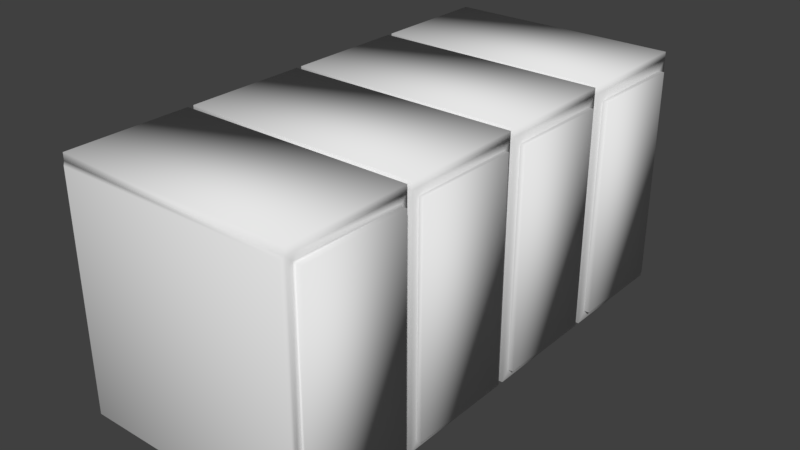 # Source: ServerText.blend  (saved by Blender 2.79.0; exported with 4.5.12 LTS)
import bpy
from mathutils import Matrix  # noqa: F401  (used for matrix-valued properties, if any)

bpy.ops.wm.read_factory_settings(use_empty=True)
scene = bpy.context.scene
scene.name = 'Scene'

# ---- collections
col_collection_1 = bpy.data.collections.new('Collection 1'); scene.collection.children.link(col_collection_1)

# ---- materials (node trees are filled in below, after node groups)
mat_top = bpy.data.materials.new('Top')
mat_top.alpha_threshold = 0.0
mat_top.use_transparent_shadow = False
mat_top.roughness = 0.5
mat_front = bpy.data.materials.new('Front')
mat_front.alpha_threshold = 0.0
mat_front.use_transparent_shadow = False
mat_front.roughness = 0.5
mat_default = bpy.data.materials.new('default')
mat_default.alpha_threshold = 0.0
mat_default.use_transparent_shadow = False
mat_default.roughness = 0.5
mat_behind = bpy.data.materials.new('Behind')
mat_behind.alpha_threshold = 0.0
mat_behind.use_transparent_shadow = False
mat_behind.roughness = 0.5

# ---- material node trees

# ---- world
world_world = bpy.data.worlds.new('World'); scene.world = world_world
world_world.color = (0.05088, 0.05088, 0.05088)
world_world.use_sun_shadow = False
world_world.sun_shadow_jitter_overblur = 0.0
world_world.cycles.sampling_method = 'MANUAL'

# ---- meshes
me_server = bpy.data.meshes.new('server')
me_server.from_pydata([(100.0, 2.333, -274.1), (100.0, 202.3, -274.1), (-100.0, 202.3, -274.1), (-100.0, 2.333, -274.1), (-100.0, 2.333, -378.0), (-100.0, 202.3, -378.0), (100.0, 202.3, -378.0), (100.0, 2.333, -378.0), (100.0, 208.3, -274.1), (100.0, 208.3, -378.0), (-100.0, 208.3, -378.0), (-100.0, 208.3, -274.1), (100.0, 10.43, -369.9), (100.0, 10.43, -282.2), (100.0, 194.2, -369.9), (100.0, 194.2, -282.2), (104.5, 194.2, -282.2), (104.5, 194.2, -369.9), (100.0, 2.333, -165.7), (100.0, 202.3, -165.7), (-100.0, 202.3, -165.7), (-100.0, 2.333, -165.7), (100.0, 208.3, -165.7), (100.0, 208.3, -269.6), (-100.0, 208.3, -269.6), (-100.0, 208.3, -165.7), (100.0, 2.333, -269.6), (-100.0, 2.333, -269.6), (100.0, 9.733, -262.2), (100.0, 9.733, -173.1), (100.0, 202.3, -269.6), (100.0, 194.9, -262.2), (100.0, 194.9, -173.1), (104.1, 9.733, -262.2), (104.1, 9.733, -173.1), (100.0, 2.333, -56.95), (100.0, 202.3, -56.95), (-100.0, 202.3, -56.95), (-100.0, 2.333, -56.95), (-100.0, 2.333, -160.9), (-100.0, 202.3, -160.9), (100.0, 202.3, -160.9), (100.0, 2.333, -160.9), (100.0, 208.3, -56.95), (100.0, 208.3, -160.9), (-100.0, 208.3, -160.9), (-100.0, 208.3, -56.95), (100.0, 196.0, -154.6), (100.0, 8.633, -154.6), (100.0, 196.0, -63.25), (100.0, 8.633, -63.25), (-100.0, 2.333, -51.95), (-100.0, 202.3, -51.95), (100.0, 202.3, -51.95), (100.0, 2.333, -51.95), (100.0, 208.3, 51.95), (100.0, 208.3, -51.95), (-100.0, 208.3, -51.95), (-100.0, 208.3, 51.95), (100.0, 2.333, 51.95), (-100.0, 2.333, 51.95), (100.0, 7.433, -46.85), (100.0, 7.433, 46.85), (100.0, 197.2, -46.85), (100.0, 202.3, 51.95), (100.0, 197.2, 46.85), (97.88, 200.2, 54.08), (97.88, 4.457, 54.08), (101.2, 8.626, -45.66), (101.2, 8.626, 45.66), (105.2, 8.626, -45.66), (105.2, 8.626, 45.66), (105.2, 196.0, 45.66), (101.2, 196.0, 45.66), (104.5, 10.43, -369.9), (104.5, 10.43, -282.2), (104.1, 194.9, -262.2), (104.1, 194.9, -173.1), (103.5, 8.633, -154.6), (103.5, 196.0, -154.6), (103.5, 196.0, -63.25), (103.5, 8.633, -63.25), (105.2, 196.0, -45.66), (-100.0, 202.3, -269.6), (-100.0, 202.3, 51.95), (-97.88, 4.457, 54.08), (-97.88, 200.2, 54.08), (101.2, 196.0, -45.66)], [], [(0, 1, 2, 3), (4, 5, 6, 7), (8, 9, 10, 11), (7, 0, 3, 4), (7, 12, 13, 0), (6, 14, 12, 7), (1, 15, 14, 6), (0, 13, 15, 1), (6, 9, 8, 1), (15, 16, 17, 14), (18, 19, 20, 21), (22, 23, 24, 25), (26, 18, 21, 27), (26, 28, 29, 18), (30, 31, 28, 26), (19, 32, 31, 30), (18, 29, 32, 19), (30, 23, 22, 19), (28, 33, 34, 29), (35, 36, 37, 38), (39, 40, 41, 42), (43, 44, 45, 46), (42, 35, 38, 39), (41, 47, 48, 42), (36, 49, 47, 41), (35, 50, 49, 36), (41, 44, 43, 36), (51, 52, 53, 54), (55, 56, 57, 58), (54, 59, 60, 51), (54, 61, 62, 59), (53, 63, 61, 54), (64, 65, 63, 53), (59, 62, 65, 64), (53, 56, 55, 64), (64, 66, 67, 59), (61, 68, 69, 62), (68, 70, 71, 69), (69, 71, 72, 73), (74, 17, 16, 75), (33, 76, 77, 34), (78, 79, 80, 81), (70, 82, 72, 71), (3, 2, 5, 4), (21, 20, 83, 27), (38, 37, 40, 39), (60, 84, 52, 51), (1, 8, 11, 2), (5, 10, 9, 6), (2, 11, 10, 5), (12, 74, 75, 13), (14, 17, 74, 12), (13, 75, 16, 15), (27, 83, 30, 26), (19, 22, 25, 20), (83, 24, 23, 30), (20, 25, 24, 83), (31, 76, 33, 28), (32, 77, 76, 31), (29, 34, 77, 32), (42, 48, 50, 35), (36, 43, 46, 37), (40, 45, 44, 41), (37, 46, 45, 40), (48, 78, 81, 50), (47, 79, 78, 48), (49, 80, 79, 47), (50, 81, 80, 49), (64, 55, 58, 84), (52, 57, 56, 53), (84, 58, 57, 52), (60, 85, 86, 84), (84, 86, 66, 64), (59, 67, 85, 60), (67, 66, 86, 85), (62, 69, 73, 65), (65, 73, 87, 63), (63, 87, 68, 61), (87, 82, 70, 68), (73, 72, 82, 87)])
me_server.polygons.foreach_set('use_smooth', [True] * 80)
me_server.polygons.foreach_set('material_index', [0, 0, 0, 0, 0, 0, 0, 0, 0, 0, 0, 0, 0, 0, 0, 0, 0, 0, 0, 0, 0, 0, 0, 0, 0, 0, 0, 0, 0, 0, 0, 0, 0, 0, 0, 0, 0, 0, 0, 1, 1, 1, 1, 3, 3, 3, 3, 2, 2, 2, 2, 2, 2, 2, 2, 2, 2, 2, 2, 2, 2, 2, 2, 2, 2, 2, 2, 2, 2, 2, 2, 2, 2, 2, 2, 2, 2, 2, 2, 2])
_uv = me_server.uv_layers.new(name='UVMap')
_uv.uv.foreach_set('vector', [1.0, 0.0, 1.0, 1.0, 0.0, 1.0, 0.0, 0.0, 1.0, 0.0, 1.0, 1.0, 0.0, 1.0, 0.0, 0.0, 1.0, 0.0, 1.0, 1.0, 0.0, 1.0, 0.0, 0.0, 1.0, 0.0, 1.0, 1.0, 0.0, 1.0, 0.0, 0.0, 1.0, 0.0, 0.9515, 0.04846, 0.04846, 0.04846, 0.0, 0.0, 1.0, 1.0, 0.9515, 0.9515, 0.9515, 0.04846, 1.0, 0.0, 0.0, 1.0, 0.04846, 0.9515, 0.9515, 0.9515, 1.0, 1.0, 0.0, 0.0, 0.04846, 0.04846, 0.04846, 0.9515, 0.0, 1.0, 1.0, 1.0, 1.0, 1.0, 1.0, 0.0, 1.0, 0.0, 0.04846, 0.9515, 0.04846, 0.9515, 0.9515, 0.9515, 0.9515, 0.9515, 1.0, 0.0, 1.0, 1.0, 0.0, 1.0, 0.0, 0.0, 1.0, 0.0, 1.0, 1.0, 0.0, 1.0, 0.0, 0.0, 1.0, 0.0, 1.0, 1.0, 0.0, 1.0, 0.0, 0.0, 1.0, 0.0, 0.9557, 0.04427, 0.04427, 0.04427, 0.0, 0.0, 1.0, 1.0, 0.9557, 0.9557, 0.9557, 0.04427, 1.0, 0.0, 0.0, 1.0, 0.04427, 0.9557, 0.9557, 0.9557, 1.0, 1.0, 0.0, 0.0, 0.04427, 0.04427, 0.04427, 0.9557, 0.0, 1.0, 1.0, 1.0, 1.0, 1.0, 1.0, 0.0, 1.0, 0.0, 0.9557, 0.04427, 0.9557, 0.04427, 0.04427, 0.04427, 0.04427, 0.04427, 1.0, 0.0, 1.0, 1.0, 0.0, 1.0, 0.0, 0.0, 1.0, 0.0, 1.0, 1.0, 0.0, 1.0, 0.0, 0.0, 1.0, 0.0, 1.0, 1.0, 0.0, 1.0, 0.0, 0.0, 1.0, 0.0, 1.0, 1.0, 0.0, 1.0, 0.0, 0.0, 1.0, 1.0, 0.9623, 0.9623, 0.9623, 0.03769, 1.0, 0.0, 0.0, 1.0, 0.03769, 0.9623, 0.9623, 0.9623, 1.0, 1.0, 0.0, 0.0, 0.03769, 0.03769, 0.03769, 0.9623, 0.0, 1.0, 1.0, 1.0, 1.0, 1.0, 1.0, 0.0, 1.0, 0.0, 1.0, 0.0, 1.0, 1.0, 0.0, 1.0, 0.0, 0.0, 1.0, 0.0, 1.0, 1.0, 0.0, 1.0, 0.0, 0.0, 1.0, 0.0, 1.0, 1.0, 0.0, 1.0, 0.0, 0.0, 1.0, 0.0, 0.9695, 0.03051, 0.03051, 0.03051, 0.0, 0.0, 1.0, 1.0, 0.9695, 0.9695, 0.9695, 0.03051, 1.0, 0.0, 0.0, 1.0, 0.03051, 0.9695, 0.9695, 0.9695, 1.0, 1.0, 0.0, 0.0, 0.03051, 0.03051, 0.03051, 0.9695, 0.0, 1.0, 1.0, 1.0, 1.0, 1.0, 1.0, 0.0, 1.0, 0.0, 1.0, 1.0, 0.9894, 0.9894, 0.9894, 0.01062, 1.0, 0.0, 0.9695, 0.03051, 0.9624, 0.0376, 0.0376, 0.0376, 0.03051, 0.03051, 0.9624, 0.0376, 0.9624, 0.0376, 0.0376, 0.0376, 0.0376, 0.0376, 0.0376, 0.0376, 0.0376, 0.0376, 0.0376, 0.9624, 0.0376, 0.9624, 0.9515, 0.04846, 0.9515, 0.9515, 0.04846, 0.9515, 0.04846, 0.04846, 0.9557, 0.04427, 0.9557, 0.9557, 0.04427, 0.9557, 0.04427, 0.04427, 0.9623, 0.03769, 0.9623, 0.9623, 0.03769, 0.9623, 0.03769, 0.03769, 0.9624, 0.0376, 0.9624, 0.9624, 0.0376, 0.9624, 0.0376, 0.0376, 1.0, 0.0, 1.0, 1.0, 0.0, 1.0, 0.0, 0.0, 1.0, 0.0, 1.0, 1.0, 0.0, 1.0, 0.0, 0.0, 1.0, 0.0, 1.0, 1.0, 0.0, 1.0, 0.0, 0.0, 1.0, 0.0, 1.0, 1.0, 0.0, 1.0, 0.0, 0.0, 1.0, 0.0, 1.0, 0.0, 0.0, 0.0, 0.0, 0.0, 0.0, 1.0, 0.0, 1.0, 1.0, 1.0, 1.0, 1.0, 0.0, 0.0, 0.0, 0.0, 0.0, 1.0, 0.0, 1.0, 0.9515, 0.04846, 0.9515, 0.04846, 0.04846, 0.04846, 0.04846, 0.04846, 0.9515, 0.9515, 0.9515, 0.9515, 0.9515, 0.04846, 0.9515, 0.04846, 0.04846, 0.04846, 0.04846, 0.04846, 0.04846, 0.9515, 0.04846, 0.9515, 1.0, 0.0, 1.0, 1.0, 0.0, 1.0, 0.0, 0.0, 1.0, 0.0, 1.0, 0.0, 0.0, 0.0, 0.0, 0.0, 0.0, 1.0, 0.0, 1.0, 1.0, 1.0, 1.0, 1.0, 0.0, 0.0, 0.0, 0.0, 0.0, 1.0, 0.0, 1.0, 0.9557, 0.9557, 0.9557, 0.9557, 0.9557, 0.04427, 0.9557, 0.04427, 0.04427, 0.9557, 0.04427, 0.9557, 0.9557, 0.9557, 0.9557, 0.9557, 0.04427, 0.04427, 0.04427, 0.04427, 0.04427, 0.9557, 0.04427, 0.9557, 1.0, 0.0, 0.9623, 0.03769, 0.03769, 0.03769, 0.0, 0.0, 1.0, 0.0, 1.0, 0.0, 0.0, 0.0, 0.0, 0.0, 0.0, 1.0, 0.0, 1.0, 1.0, 1.0, 1.0, 1.0, 0.0, 0.0, 0.0, 0.0, 0.0, 1.0, 0.0, 1.0, 0.9623, 0.03769, 0.9623, 0.03769, 0.03769, 0.03769, 0.03769, 0.03769, 0.9623, 0.9623, 0.9623, 0.9623, 0.9623, 0.03769, 0.9623, 0.03769, 0.03769, 0.9623, 0.03769, 0.9623, 0.9623, 0.9623, 0.9623, 0.9623, 0.03769, 0.03769, 0.03769, 0.03769, 0.03769, 0.9623, 0.03769, 0.9623, 1.0, 0.0, 1.0, 0.0, 0.0, 0.0, 0.0, 0.0, 0.0, 1.0, 0.0, 1.0, 1.0, 1.0, 1.0, 1.0, 0.0, 0.0, 0.0, 0.0, 0.0, 1.0, 0.0, 1.0, 0.0, 0.0, 0.01062, 0.01062, 0.01062, 0.9894, 0.0, 1.0, 0.0, 1.0, 0.01062, 0.9894, 0.9894, 0.9894, 1.0, 1.0, 1.0, 0.0, 0.9894, 0.01062, 0.01062, 0.01062, 0.0, 0.0, 0.9894, 0.01062, 0.9894, 0.9894, 0.01062, 0.9894, 0.01062, 0.01062, 0.03051, 0.03051, 0.0376, 0.0376, 0.0376, 0.9624, 0.03051, 0.9695, 0.03051, 0.9695, 0.0376, 0.9624, 0.9624, 0.9624, 0.9695, 0.9695, 0.9695, 0.9695, 0.9624, 0.9624, 0.9624, 0.0376, 0.9695, 0.03051, 0.9624, 0.9624, 0.9624, 0.9624, 0.9624, 0.0376, 0.9624, 0.0376, 0.0376, 0.9624, 0.0376, 0.9624, 0.9624, 0.9624, 0.9624, 0.9624])
me_server.materials.append(mat_top)
me_server.materials.append(mat_front)
me_server.materials.append(mat_default)
me_server.materials.append(mat_behind)
me_server.use_remesh_preserve_volume = False
me_server.use_remesh_preserve_attributes = False
me_server.use_mirror_vertex_groups = False
me_server.update()
me_server.normals_split_custom_set([tuple(v) for v in zip(*[iter([0.5774, -0.5773, 0.5773, 0.7071, -8.343e-08, 0.7071, -0.7071, 0.0, 0.7071, -0.5774, -0.5774, 0.5774, -0.5774, -0.5774, -0.5774, -0.7071, 0.0, -0.7071, 0.7071, -8.343e-08, -0.7071, 0.5774, -0.5773, -0.5773, 0.5774, 0.5774, 0.5774, 0.5774, 0.5774, -0.5774, -0.5774, 0.5774, -0.5774, -0.5774, 0.5774, 0.5774, 0.5774, -0.5773, -0.5773, 0.5774, -0.5773, 0.5773, -0.5774, -0.5774, 0.5774, -0.5774, -0.5774, -0.5774, 0.5774, -0.5773, -0.5773, 0.9045, -0.3015, -0.3015, 0.9045, -0.3015, 0.3015, 0.5774, -0.5773, 0.5773, 0.7071, -8.343e-08, -0.7071, 0.9045, 0.3015, -0.3015, 0.9045, -0.3015, -0.3015, 0.5774, -0.5773, -0.5773, 0.7071, -8.343e-08, 0.7071, 0.9045, 0.3015, 0.3015, 0.9045, 0.3015, -0.3015, 0.7071, -8.343e-08, -0.7071, 0.5774, -0.5773, 0.5773, 0.9045, -0.3015, 0.3015, 0.9045, 0.3015, 0.3015, 0.7071, -8.343e-08, 0.7071, 0.7071, -8.343e-08, -0.7071, 0.5774, 0.5774, -0.5774, 0.5774, 0.5774, 0.5774, 0.7071, -8.343e-08, 0.7071, 0.9045, 0.3015, 0.3015, 0.5774, 0.5774, 0.5774, 0.5774, 0.5774, -0.5774, 0.9045, 0.3015, -0.3015, 0.5774, -0.5773, 0.5773, 0.7071, -1.511e-07, 0.7071, -0.7071, 0.0, 0.7071, -0.5774, -0.5774, 0.5774, 0.5774, 0.5774, 0.5774, 0.5774, 0.5774, -0.5774, -0.5774, 0.5774, -0.5774, -0.5774, 0.5774, 0.5774, 0.5774, -0.5773, -0.5773, 0.5774, -0.5773, 0.5773, -0.5774, -0.5774, 0.5774, -0.5774, -0.5774, -0.5774, 0.5774, -0.5773, -0.5773, 0.9045, -0.3015, -0.3015, 0.9045, -0.3015, 0.3015, 0.5774, -0.5773, 0.5773, 0.7071, -1.511e-07, -0.7071, 0.9045, 0.3015, -0.3015, 0.9045, -0.3015, -0.3015, 0.5774, -0.5773, -0.5773, 0.7071, -1.511e-07, 0.7071, 0.9045, 0.3015, 0.3015, 0.9045, 0.3015, -0.3015, 0.7071, -1.511e-07, -0.7071, 0.5774, -0.5773, 0.5773, 0.9045, -0.3015, 0.3015, 0.9045, 0.3015, 0.3015, 0.7071, -1.511e-07, 0.7071, 0.7071, -1.511e-07, -0.7071, 0.5774, 0.5774, -0.5774, 0.5774, 0.5774, 0.5774, 0.7071, -1.511e-07, 0.7071, 0.9045, -0.3015, -0.3015, 0.5774, -0.5774, -0.5774, 0.5774, -0.5774, 0.5774, 0.9045, -0.3015, 0.3015, 0.5774, -0.5773, 0.5773, 0.7071, -1.93e-07, 0.7071, -0.7071, 0.0, 0.7071, -0.5774, -0.5774, 0.5774, -0.5774, -0.5774, -0.5774, -0.7071, 0.0, -0.7071, 0.7071, -1.93e-07, -0.7071, 0.5774, -0.5773, -0.5773, 0.5774, 0.5774, 0.5774, 0.5774, 0.5774, -0.5774, -0.5774, 0.5774, -0.5774, -0.5774, 0.5774, 0.5774, 0.5774, -0.5773, -0.5773, 0.5774, -0.5773, 0.5773, -0.5774, -0.5774, 0.5774, -0.5774, -0.5774, -0.5774, 0.7071, -1.93e-07, -0.7071, 0.9045, 0.3015, -0.3015, 0.9045, -0.3015, -0.3015, 0.5774, -0.5773, -0.5773, 0.7071, -1.93e-07, 0.7071, 0.9045, 0.3015, 0.3015, 0.9045, 0.3015, -0.3015, 0.7071, -1.93e-07, -0.7071, 0.5774, -0.5773, 0.5773, 0.9045, -0.3015, 0.3015, 0.9045, 0.3015, 0.3015, 0.7071, -1.93e-07, 0.7071, 0.7071, -1.93e-07, -0.7071, 0.5774, 0.5774, -0.5774, 0.5774, 0.5774, 0.5774, 0.7071, -1.93e-07, 0.7071, -0.5774, -0.5774, -0.5774, -0.7071, 0.0, -0.7071, 0.7071, -5.353e-08, -0.7071, 0.5774, -0.5773, -0.5773, 0.5774, 0.5774, 0.5774, 0.5774, 0.5774, -0.5774, -0.5774, 0.5774, -0.5774, -0.5774, 0.5774, 0.5774, 0.5774, -0.5773, -0.5773, 0.6507, -0.6507, 0.3914, -0.6507, -0.6507, 0.3914, -0.5774, -0.5774, -0.5774, 0.5774, -0.5773, -0.5773, 0.9878, -0.1101, -0.1101, 0.9878, -0.1101, 0.1101, 0.6507, -0.6507, 0.3914, 0.7071, -5.353e-08, -0.7071, 0.9878, 0.1101, -0.1101, 0.9878, -0.1101, -0.1101, 0.5774, -0.5773, -0.5773, 0.7864, 0.1392, 0.6019, 0.9878, 0.1101, 0.1101, 0.9878, 0.1101, -0.1101, 0.7071, -5.353e-08, -0.7071, 0.6507, -0.6507, 0.3914, 0.9878, -0.1101, 0.1101, 0.9878, 0.1101, 0.1101, 0.7864, 0.1392, 0.6019, 0.7071, -5.353e-08, -0.7071, 0.5774, 0.5774, -0.5774, 0.5774, 0.5774, 0.5774, 0.7864, 0.1392, 0.6019, 0.7864, 0.1392, 0.6019, 0.3002, 0.3002, 0.9054, 0.3002, -0.3002, 0.9054, 0.6507, -0.6507, 0.3914, 0.9878, -0.1101, -0.1101, 0.5743, -0.5789, -0.5789, 0.5743, -0.5789, 0.5789, 0.9878, -0.1101, 0.1101, 0.5743, -0.5789, -0.5789, 0.5774, -0.5774, -0.5774, 0.5774, -0.5774, 0.5774, 0.5743, -0.5789, 0.5789, 0.5743, -0.5789, 0.5789, 0.5774, -0.5774, 0.5774, 0.5774, 0.5774, 0.5774, 0.5743, 0.5789, 0.5789, 0.5774, -0.5774, -0.5774, 0.5774, 0.5774, -0.5774, 0.5774, 0.5774, 0.5774, 0.5774, -0.5774, 0.5774, 0.5774, -0.5774, -0.5774, 0.5774, 0.5774, -0.5774, 0.5774, 0.5774, 0.5774, 0.5774, -0.5774, 0.5774, 0.5774, -0.5774, -0.5774, 0.5774, 0.5774, -0.5774, 0.5774, 0.5774, 0.5774, 0.5774, -0.5774, 0.5774, 0.5774, -0.5774, -0.5774, 0.5774, 0.5774, -0.5774, 0.5774, 0.5774, 0.5774, 0.5774, -0.5774, 0.5774, -0.5774, -0.5774, 0.5774, -0.7071, 0.0, 0.7071, -0.7071, 0.0, -0.7071, -0.5774, -0.5774, -0.5774, -0.5774, -0.5774, 0.5774, -0.7071, 0.0, 0.7071, -0.7071, 0.0, -0.7071, -0.5774, -0.5774, -0.5774, -0.5774, -0.5774, 0.5774, -0.7071, 0.0, 0.7071, -0.7071, 0.0, -0.7071, -0.5774, -0.5774, -0.5774, -0.6507, -0.6507, 0.3914, -0.7863, 0.1392, 0.6019, -0.7071, 0.0, -0.7071, -0.5774, -0.5774, -0.5774, 0.7071, -8.343e-08, 0.7071, 0.5774, 0.5774, 0.5774, -0.5774, 0.5774, 0.5774, -0.7071, 0.0, 0.7071, -0.7071, 0.0, -0.7071, -0.5774, 0.5774, -0.5774, 0.5774, 0.5774, -0.5774, 0.7071, -8.343e-08, -0.7071, -0.7071, 0.0, 0.7071, -0.5774, 0.5774, 0.5774, -0.5774, 0.5774, -0.5774, -0.7071, 0.0, -0.7071, 0.9045, -0.3015, -0.3015, 0.5774, -0.5774, -0.5774, 0.5774, -0.5774, 0.5774, 0.9045, -0.3015, 0.3015, 0.9045, 0.3015, -0.3015, 0.5774, 0.5774, -0.5774, 0.5774, -0.5774, -0.5774, 0.9045, -0.3015, -0.3015, 0.9045, -0.3015, 0.3015, 0.5774, -0.5774, 0.5774, 0.5774, 0.5774, 0.5774, 0.9045, 0.3015, 0.3015, -0.5774, -0.5774, -0.5774, -0.7071, 0.0, -0.7071, 0.7071, -1.511e-07, -0.7071, 0.5774, -0.5773, -0.5773, 0.7071, -1.511e-07, 0.7071, 0.5774, 0.5774, 0.5774, -0.5774, 0.5774, 0.5774, -0.7071, 0.0, 0.7071, -0.7071, 0.0, -0.7071, -0.5774, 0.5774, -0.5774, 0.5774, 0.5774, -0.5774, 0.7071, -1.511e-07, -0.7071, -0.7071, 0.0, 0.7071, -0.5774, 0.5774, 0.5774, -0.5774, 0.5774, -0.5774, -0.7071, 0.0, -0.7071, 0.9045, 0.3015, -0.3015, 0.5774, 0.5774, -0.5774, 0.5774, -0.5774, -0.5774, 0.9045, -0.3015, -0.3015, 0.9045, 0.3015, 0.3015, 0.5774, 0.5774, 0.5774, 0.5774, 0.5774, -0.5774, 0.9045, 0.3015, -0.3015, 0.9045, -0.3015, 0.3015, 0.5774, -0.5774, 0.5774, 0.5774, 0.5774, 0.5774, 0.9045, 0.3015, 0.3015, 0.5774, -0.5773, -0.5773, 0.9045, -0.3015, -0.3015, 0.9045, -0.3015, 0.3015, 0.5774, -0.5773, 0.5773, 0.7071, -1.93e-07, 0.7071, 0.5774, 0.5774, 0.5774, -0.5774, 0.5774, 0.5774, -0.7071, 0.0, 0.7071, -0.7071, 0.0, -0.7071, -0.5774, 0.5774, -0.5774, 0.5774, 0.5774, -0.5774, 0.7071, -1.93e-07, -0.7071, -0.7071, 0.0, 0.7071, -0.5774, 0.5774, 0.5774, -0.5774, 0.5774, -0.5774, -0.7071, 0.0, -0.7071, 0.9045, -0.3015, -0.3015, 0.5774, -0.5774, -0.5774, 0.5774, -0.5774, 0.5774, 0.9045, -0.3015, 0.3015, 0.9045, 0.3015, -0.3015, 0.5774, 0.5774, -0.5774, 0.5774, -0.5774, -0.5774, 0.9045, -0.3015, -0.3015, 0.9045, 0.3015, 0.3015, 0.5774, 0.5774, 0.5774, 0.5774, 0.5774, -0.5774, 0.9045, 0.3015, -0.3015, 0.9045, -0.3015, 0.3015, 0.5774, -0.5774, 0.5774, 0.5774, 0.5774, 0.5774, 0.9045, 0.3015, 0.3015, 0.7864, 0.1392, 0.6019, 0.5774, 0.5774, 0.5774, -0.5774, 0.5774, 0.5774, -0.7863, 0.1392, 0.6019, -0.7071, 0.0, -0.7071, -0.5774, 0.5774, -0.5774, 0.5774, 0.5774, -0.5774, 0.7071, -5.353e-08, -0.7071, -0.7863, 0.1392, 0.6019, -0.5774, 0.5774, 0.5774, -0.5774, 0.5774, -0.5774, -0.7071, 0.0, -0.7071, -0.6507, -0.6507, 0.3914, -0.3002, -0.3002, 0.9054, -0.3002, 0.3002, 0.9054, -0.7863, 0.1392, 0.6019, -0.7863, 0.1392, 0.6019, -0.3002, 0.3002, 0.9054, 0.3002, 0.3002, 0.9054, 0.7864, 0.1392, 0.6019, 0.6507, -0.6507, 0.3914, 0.3002, -0.3002, 0.9054, -0.3002, -0.3002, 0.9054, -0.6507, -0.6507, 0.3914, 0.3002, -0.3002, 0.9054, 0.3002, 0.3002, 0.9054, -0.3002, 0.3002, 0.9054, -0.3002, -0.3002, 0.9054, 0.9878, -0.1101, 0.1101, 0.5743, -0.5789, 0.5789, 0.5743, 0.5789, 0.5789, 0.9878, 0.1101, 0.1101, 0.9878, 0.1101, 0.1101, 0.5743, 0.5789, 0.5789, 0.5743, 0.5789, -0.5789, 0.9878, 0.1101, -0.1101, 0.9878, 0.1101, -0.1101, 0.5743, 0.5789, -0.5789, 0.5743, -0.5789, -0.5789, 0.9878, -0.1101, -0.1101, 0.5743, 0.5789, -0.5789, 0.5774, 0.5774, -0.5774, 0.5774, -0.5774, -0.5774, 0.5743, -0.5789, -0.5789, 0.5743, 0.5789, 0.5789, 0.5774, 0.5774, 0.5774, 0.5774, 0.5774, -0.5774, 0.5743, 0.5789, -0.5789])] * 3)])

# ---- objects
ob_server = bpy.data.objects.new('server', me_server)

# ---- transforms, parenting, visibility, modifiers, constraints
ob_server.location = (0.0, 0.0, 0.0)
ob_server.rotation_euler = (1.571, -0.0, 0.0)
ob_server.lineart.crease_threshold = 0.0

# ---- collection membership
col_collection_1.objects.link(ob_server)

# ---- scene / render settings (as saved in the file)
scene.frame_start = 1; scene.frame_end = 250; scene.frame_set(1)
scene.render.engine = 'BLENDER_EEVEE_NEXT'
scene.render.resolution_percentage = 50
scene.render.dither_intensity = 0.0
scene.cycles.use_denoising = False
scene.cycles.samples = 128
scene.cycles.sampling_pattern = 'TABULATED_SOBOL'
scene.cycles.use_adaptive_sampling = False
scene.cycles.use_light_tree = False
scene.cycles.blur_glossy = 0.0
scene.cycles.sample_clamp_indirect = 0.0
scene.view_settings.view_transform = 'Standard'
bpy.context.view_layer.update()

# ---- added for rendering (the .blend has no active camera and no usable light): camera, sun
cam_auto = bpy.data.cameras.new('AutoCamera')
cam_auto.lens = 50.0
cam_auto.sensor_width = 36.0
cam_auto.clip_end = 8456.99
ob_auto_camera = bpy.data.objects.new('AutoCamera', cam_auto)
scene.collection.objects.link(ob_auto_camera)
ob_auto_camera.location = (484.478, -416.279, 490.839)
ob_auto_camera.rotation_euler = (1.09748, -7.21219e-08, 0.694738)
scene.camera = ob_auto_camera
light_auto_sun = bpy.data.lights.new('AutoSun', 'SUN')
light_auto_sun.energy = 3.0
light_auto_sun.angle = 0.0523599
ob_auto_sun = bpy.data.objects.new('AutoSun', light_auto_sun)
scene.collection.objects.link(ob_auto_sun)
ob_auto_sun.rotation_euler = (0.872665, 0.174533, 0.523599)
bpy.context.view_layer.update()
